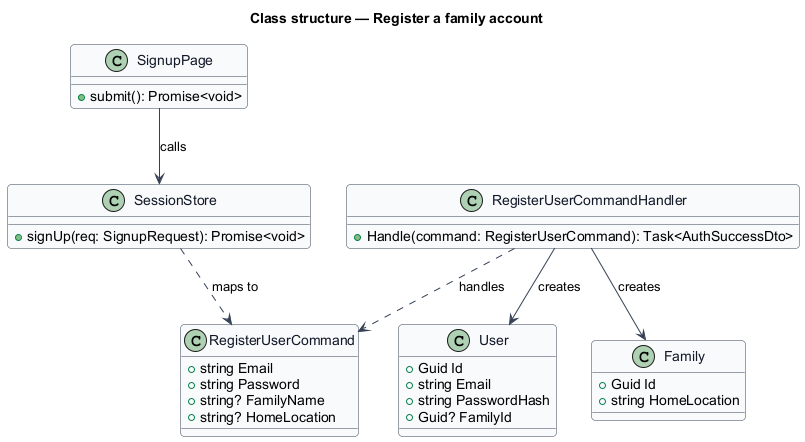

The diagram above was rendered by PlantUML. Its source (embedded in the PNG):
@startuml
skinparam backgroundColor #FFFFFF
skinparam shadowing false
skinparam roundcorner 8
skinparam defaultFontName Arial
skinparam ArrowColor #344054
skinparam class {
  BorderColor #344054
  FontColor #101828
  BackgroundColor #F9FAFB
}
title Class structure — Register a family account

class SignupPage {
  +submit(): Promise<void>
}
class SessionStore {
  +signUp(req: SignupRequest): Promise<void>
}
class RegisterUserCommand {
  +string Email
  +string Password
  +string? FamilyName
  +string? HomeLocation
}
class RegisterUserCommandHandler {
  +Handle(command: RegisterUserCommand): Task<AuthSuccessDto>
}
class User {
  +Guid Id
  +string Email
  +string PasswordHash
  +Guid? FamilyId
}
class Family {
  +Guid Id
  +string HomeLocation
}
SignupPage --> SessionStore : calls
SessionStore ..> RegisterUserCommand : maps to
RegisterUserCommandHandler ..> RegisterUserCommand : handles
RegisterUserCommandHandler --> User : creates
RegisterUserCommandHandler --> Family : creates
@enduml